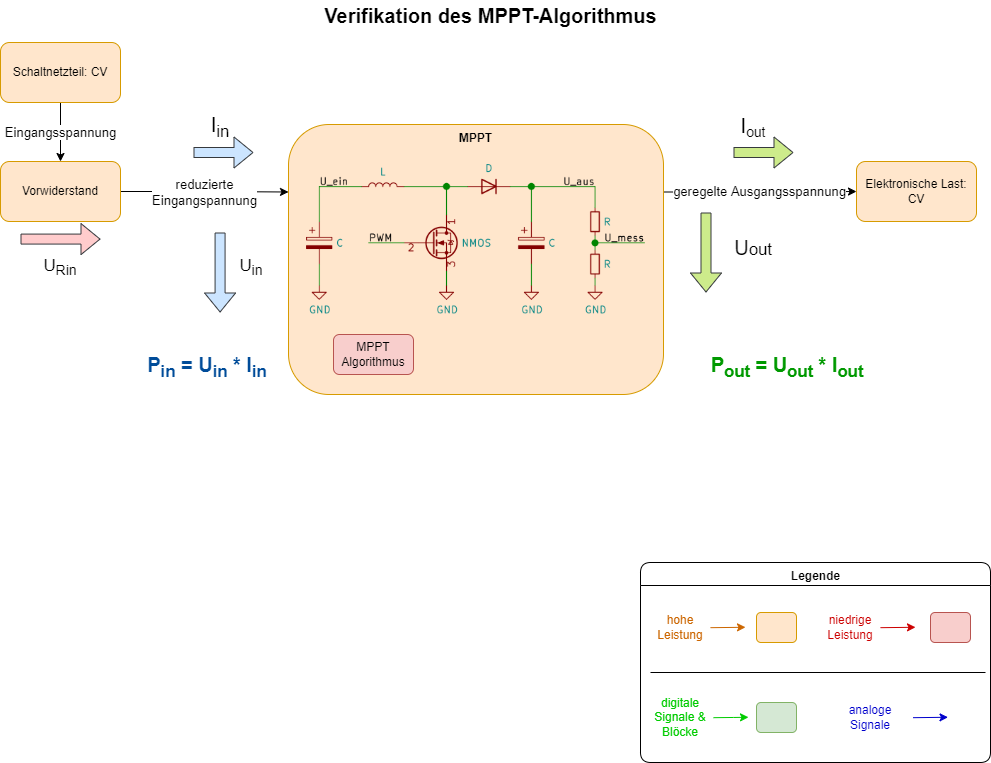

The diagram above was exported from draw.io. Its source (the exported page's mxGraphModel, read from the mxfile embedded in the PNG):
<mxGraphModel dx="1185" dy="637" grid="1" gridSize="10" guides="1" tooltips="1" connect="1" arrows="1" fold="1" page="1" pageScale="1" pageWidth="1169" pageHeight="827" math="0" shadow="0">
  <root>
    <mxCell id="WIyWlLk6GJQsqaUBKTNV-0" />
    <mxCell id="WIyWlLk6GJQsqaUBKTNV-1" parent="WIyWlLk6GJQsqaUBKTNV-0" />
    <mxCell id="voR3VKt6-9s4UawbJ2hm-3" value="&lt;font style=&quot;font-size: 13px&quot;&gt;Eingangsspannung&lt;/font&gt;" style="edgeStyle=orthogonalEdgeStyle;rounded=0;orthogonalLoop=1;jettySize=auto;html=1;strokeColor=#000000;" parent="WIyWlLk6GJQsqaUBKTNV-1" source="voR3VKt6-9s4UawbJ2hm-1" target="voR3VKt6-9s4UawbJ2hm-20" edge="1">
      <mxGeometry x="0.0196" relative="1" as="geometry">
        <mxPoint x="80" y="142" as="targetPoint" />
        <Array as="points">
          <mxPoint x="210" y="222" />
        </Array>
        <mxPoint as="offset" />
      </mxGeometry>
    </mxCell>
    <mxCell id="voR3VKt6-9s4UawbJ2hm-1" value="Schaltnetzteil: CV" style="rounded=1;whiteSpace=wrap;html=1;fillColor=#ffe6cc;strokeColor=#d79b00;gradientDirection=north;" parent="WIyWlLk6GJQsqaUBKTNV-1" vertex="1">
      <mxGeometry x="150" y="80" width="120" height="60" as="geometry" />
    </mxCell>
    <mxCell id="H6swUhebpHgzh_10ZjOx-6" style="edgeStyle=orthogonalEdgeStyle;rounded=0;orthogonalLoop=1;jettySize=auto;html=1;exitX=1;exitY=0.25;exitDx=0;exitDy=0;" edge="1" parent="WIyWlLk6GJQsqaUBKTNV-1" source="voR3VKt6-9s4UawbJ2hm-11" target="H6swUhebpHgzh_10ZjOx-3">
      <mxGeometry relative="1" as="geometry" />
    </mxCell>
    <mxCell id="H6swUhebpHgzh_10ZjOx-7" value="&lt;font style=&quot;font-size: 13px&quot;&gt;geregelte Ausgangsspannung&lt;/font&gt;" style="edgeLabel;html=1;align=center;verticalAlign=middle;resizable=0;points=[];" vertex="1" connectable="0" parent="H6swUhebpHgzh_10ZjOx-6">
      <mxGeometry x="0.1277" y="1" relative="1" as="geometry">
        <mxPoint x="-13" y="1" as="offset" />
      </mxGeometry>
    </mxCell>
    <mxCell id="voR3VKt6-9s4UawbJ2hm-11" value="MPPT" style="rounded=1;whiteSpace=wrap;html=1;align=center;verticalAlign=top;horizontal=1;fontStyle=1;fillColor=#ffe6cc;strokeColor=#d79b00;gradientDirection=north;" parent="WIyWlLk6GJQsqaUBKTNV-1" vertex="1">
      <mxGeometry x="438" y="162" width="375" height="270" as="geometry" />
    </mxCell>
    <mxCell id="voR3VKt6-9s4UawbJ2hm-22" value="&lt;font style=&quot;font-size: 13px&quot;&gt;reduzierte&lt;br&gt;Eingangspannung&lt;/font&gt;" style="edgeStyle=orthogonalEdgeStyle;rounded=0;orthogonalLoop=1;jettySize=auto;html=1;exitX=1;exitY=0.5;exitDx=0;exitDy=0;entryX=0;entryY=0.25;entryDx=0;entryDy=0;strokeColor=#000000;" parent="WIyWlLk6GJQsqaUBKTNV-1" source="voR3VKt6-9s4UawbJ2hm-20" target="voR3VKt6-9s4UawbJ2hm-11" edge="1">
      <mxGeometry relative="1" as="geometry" />
    </mxCell>
    <mxCell id="voR3VKt6-9s4UawbJ2hm-20" value="Vorwiderstand" style="rounded=1;whiteSpace=wrap;html=1;fillColor=#ffe6cc;strokeColor=#d79b00;gradientDirection=north;" parent="WIyWlLk6GJQsqaUBKTNV-1" vertex="1">
      <mxGeometry x="150" y="199" width="120" height="60" as="geometry" />
    </mxCell>
    <mxCell id="voR3VKt6-9s4UawbJ2hm-51" value="" style="shape=image;verticalLabelPosition=bottom;labelBackgroundColor=#ffffff;verticalAlign=top;aspect=fixed;imageAspect=0;image=data:image/png,(base64 omitted: 19148 chars);" parent="WIyWlLk6GJQsqaUBKTNV-1" vertex="1">
      <mxGeometry x="456.04999999999995" y="202" width="338.91" height="150" as="geometry" />
    </mxCell>
    <mxCell id="voR3VKt6-9s4UawbJ2hm-63" value="Legende" style="swimlane;rounded=1;gradientColor=none;gradientDirection=north;verticalAlign=top;html=1;startSize=23;" parent="WIyWlLk6GJQsqaUBKTNV-1" vertex="1">
      <mxGeometry x="790" y="600" width="350" height="200" as="geometry">
        <mxRectangle x="950" y="600" width="80" height="23" as="alternateBounds" />
      </mxGeometry>
    </mxCell>
    <mxCell id="voR3VKt6-9s4UawbJ2hm-64" value="" style="rounded=1;whiteSpace=wrap;html=1;gradientDirection=north;verticalAlign=top;fillColor=#ffe6cc;strokeColor=#d79b00;" parent="voR3VKt6-9s4UawbJ2hm-63" vertex="1">
      <mxGeometry x="116" y="50" width="40" height="30" as="geometry" />
    </mxCell>
    <mxCell id="voR3VKt6-9s4UawbJ2hm-65" value="" style="endArrow=classic;html=1;rounded=0;strokeColor=#CC6600;fontColor=#CC6600;" parent="voR3VKt6-9s4UawbJ2hm-63" edge="1">
      <mxGeometry width="50" height="50" relative="1" as="geometry">
        <mxPoint x="70" y="65.18" as="sourcePoint" />
        <mxPoint x="105" y="64.76000000000005" as="targetPoint" />
      </mxGeometry>
    </mxCell>
    <mxCell id="voR3VKt6-9s4UawbJ2hm-67" value="hohe Leistung" style="text;html=1;strokeColor=none;fillColor=none;align=center;verticalAlign=middle;whiteSpace=wrap;rounded=0;fontColor=#CC6600;" parent="voR3VKt6-9s4UawbJ2hm-63" vertex="1">
      <mxGeometry x="10" y="50" width="60" height="30" as="geometry" />
    </mxCell>
    <mxCell id="voR3VKt6-9s4UawbJ2hm-68" value="" style="endArrow=none;html=1;rounded=0;fontColor=#CC6600;strokeColor=#000000;" parent="voR3VKt6-9s4UawbJ2hm-63" edge="1">
      <mxGeometry width="50" height="50" relative="1" as="geometry">
        <mxPoint x="10" y="110" as="sourcePoint" />
        <mxPoint x="345" y="110" as="targetPoint" />
      </mxGeometry>
    </mxCell>
    <mxCell id="voR3VKt6-9s4UawbJ2hm-70" value="" style="endArrow=classic;html=1;rounded=0;strokeColor=#0000CC;fontColor=#0000CC;" parent="voR3VKt6-9s4UawbJ2hm-63" edge="1">
      <mxGeometry width="50" height="50" relative="1" as="geometry">
        <mxPoint x="272.5" y="155.18000000000006" as="sourcePoint" />
        <mxPoint x="307.5" y="154.76" as="targetPoint" />
      </mxGeometry>
    </mxCell>
    <mxCell id="voR3VKt6-9s4UawbJ2hm-71" value="analoge Signale" style="text;html=1;strokeColor=none;fillColor=none;align=center;verticalAlign=middle;whiteSpace=wrap;rounded=0;fontColor=#0000CC;" parent="voR3VKt6-9s4UawbJ2hm-63" vertex="1">
      <mxGeometry x="200" y="140" width="60" height="30" as="geometry" />
    </mxCell>
    <mxCell id="voR3VKt6-9s4UawbJ2hm-77" value="" style="endArrow=classic;html=1;rounded=0;strokeColor=#00CC00;fontColor=#0000CC;" parent="voR3VKt6-9s4UawbJ2hm-63" edge="1">
      <mxGeometry width="50" height="50" relative="1" as="geometry">
        <mxPoint x="73" y="155.18000000000004" as="sourcePoint" />
        <mxPoint x="108" y="154.75999999999996" as="targetPoint" />
        <Array as="points">
          <mxPoint x="73" y="154.97" />
          <mxPoint x="93" y="154.97" />
        </Array>
      </mxGeometry>
    </mxCell>
    <mxCell id="voR3VKt6-9s4UawbJ2hm-78" value="digitale Signale &amp;amp; Blöcke" style="text;html=1;strokeColor=none;fillColor=none;align=center;verticalAlign=middle;whiteSpace=wrap;rounded=0;fontColor=#00CC00;" parent="voR3VKt6-9s4UawbJ2hm-63" vertex="1">
      <mxGeometry x="10" y="140" width="60" height="30" as="geometry" />
    </mxCell>
    <mxCell id="voR3VKt6-9s4UawbJ2hm-79" value="" style="rounded=1;whiteSpace=wrap;html=1;gradientDirection=north;verticalAlign=top;fillColor=#d5e8d4;strokeColor=#82b366;" parent="voR3VKt6-9s4UawbJ2hm-63" vertex="1">
      <mxGeometry x="116" y="140" width="40" height="30" as="geometry" />
    </mxCell>
    <mxCell id="voR3VKt6-9s4UawbJ2hm-80" value="" style="rounded=1;whiteSpace=wrap;html=1;gradientDirection=north;verticalAlign=top;fillColor=#f8cecc;strokeColor=#b85450;" parent="voR3VKt6-9s4UawbJ2hm-63" vertex="1">
      <mxGeometry x="290" y="50" width="40" height="30" as="geometry" />
    </mxCell>
    <mxCell id="voR3VKt6-9s4UawbJ2hm-82" value="niedrige Leistung" style="text;html=1;align=center;verticalAlign=middle;whiteSpace=wrap;rounded=0;fontColor=#CC0000;" parent="voR3VKt6-9s4UawbJ2hm-63" vertex="1">
      <mxGeometry x="180" y="50" width="60" height="30" as="geometry" />
    </mxCell>
    <mxCell id="voR3VKt6-9s4UawbJ2hm-81" value="" style="endArrow=classic;html=1;rounded=0;strokeColor=#CC0000;fontColor=#CC6600;" parent="voR3VKt6-9s4UawbJ2hm-63" edge="1">
      <mxGeometry width="50" height="50" relative="1" as="geometry">
        <mxPoint x="240" y="65.18000000000006" as="sourcePoint" />
        <mxPoint x="275" y="64.75999999999999" as="targetPoint" />
      </mxGeometry>
    </mxCell>
    <mxCell id="voR3VKt6-9s4UawbJ2hm-83" value="Verifikation des MPPT-Algorithmus" style="text;html=1;strokeColor=none;fillColor=none;align=center;verticalAlign=middle;whiteSpace=wrap;rounded=0;fontColor=#000000;fontStyle=1;fontSize=20;" parent="WIyWlLk6GJQsqaUBKTNV-1" vertex="1">
      <mxGeometry x="457.5" y="38" width="365" height="30" as="geometry" />
    </mxCell>
    <mxCell id="H6swUhebpHgzh_10ZjOx-0" value="MPPT Algorithmus" style="rounded=1;whiteSpace=wrap;html=1;fillColor=#f8cecc;strokeColor=#b85450;gradientDirection=north;" vertex="1" parent="WIyWlLk6GJQsqaUBKTNV-1">
      <mxGeometry x="483" y="372" width="80" height="40" as="geometry" />
    </mxCell>
    <mxCell id="H6swUhebpHgzh_10ZjOx-3" value="Elektronische Last: CV" style="rounded=1;whiteSpace=wrap;html=1;fillColor=#ffe6cc;strokeColor=#d79b00;gradientDirection=north;" vertex="1" parent="WIyWlLk6GJQsqaUBKTNV-1">
      <mxGeometry x="1006" y="199" width="120" height="60" as="geometry" />
    </mxCell>
    <mxCell id="H6swUhebpHgzh_10ZjOx-8" value="" style="shape=flexArrow;endArrow=classic;html=1;rounded=0;strokeColor=#36393d;fillColor=#cce5ff;" edge="1" parent="WIyWlLk6GJQsqaUBKTNV-1">
      <mxGeometry width="50" height="50" relative="1" as="geometry">
        <mxPoint x="343" y="190" as="sourcePoint" />
        <mxPoint x="403" y="190" as="targetPoint" />
      </mxGeometry>
    </mxCell>
    <mxCell id="H6swUhebpHgzh_10ZjOx-9" value="" style="shape=flexArrow;endArrow=classic;html=1;rounded=0;strokeColor=#36393d;fillColor=#cdeb8b;" edge="1" parent="WIyWlLk6GJQsqaUBKTNV-1">
      <mxGeometry width="50" height="50" relative="1" as="geometry">
        <mxPoint x="883" y="190" as="sourcePoint" />
        <mxPoint x="943" y="190" as="targetPoint" />
      </mxGeometry>
    </mxCell>
    <mxCell id="H6swUhebpHgzh_10ZjOx-10" value="&lt;font style=&quot;font-size: 20px&quot;&gt;I&lt;sub&gt;in&lt;/sub&gt;&lt;/font&gt;" style="text;html=1;strokeColor=none;fillColor=none;align=center;verticalAlign=middle;whiteSpace=wrap;rounded=0;" vertex="1" parent="WIyWlLk6GJQsqaUBKTNV-1">
      <mxGeometry x="340" y="150" width="60" height="30" as="geometry" />
    </mxCell>
    <mxCell id="H6swUhebpHgzh_10ZjOx-11" value="&lt;font style=&quot;font-size: 20px&quot;&gt;I&lt;/font&gt;&lt;font style=&quot;font-size: 16.6667px&quot;&gt;&lt;sub&gt;out&lt;/sub&gt;&lt;/font&gt;" style="text;html=1;strokeColor=none;fillColor=none;align=center;verticalAlign=middle;whiteSpace=wrap;rounded=0;" vertex="1" parent="WIyWlLk6GJQsqaUBKTNV-1">
      <mxGeometry x="873" y="150" width="60" height="30" as="geometry" />
    </mxCell>
    <mxCell id="H6swUhebpHgzh_10ZjOx-12" value="" style="shape=flexArrow;endArrow=classic;html=1;rounded=0;strokeColor=#36393d;fillColor=#cdeb8b;" edge="1" parent="WIyWlLk6GJQsqaUBKTNV-1">
      <mxGeometry width="50" height="50" relative="1" as="geometry">
        <mxPoint x="855.5" y="250" as="sourcePoint" />
        <mxPoint x="855.5" y="330" as="targetPoint" />
      </mxGeometry>
    </mxCell>
    <mxCell id="H6swUhebpHgzh_10ZjOx-13" value="&lt;font&gt;&lt;sub&gt;&lt;span style=&quot;font-size: 20px&quot;&gt;U&lt;/span&gt;&lt;span style=&quot;font-size: 16.6667px&quot;&gt;out&lt;/span&gt;&lt;/sub&gt;&lt;/font&gt;" style="text;html=1;strokeColor=none;fillColor=none;align=center;verticalAlign=middle;whiteSpace=wrap;rounded=0;" vertex="1" parent="WIyWlLk6GJQsqaUBKTNV-1">
      <mxGeometry x="873" y="270" width="60" height="30" as="geometry" />
    </mxCell>
    <mxCell id="H6swUhebpHgzh_10ZjOx-14" value="" style="shape=flexArrow;endArrow=classic;html=1;rounded=0;strokeColor=#36393d;fillColor=#cce5ff;" edge="1" parent="WIyWlLk6GJQsqaUBKTNV-1">
      <mxGeometry width="50" height="50" relative="1" as="geometry">
        <mxPoint x="369.58" y="269.9999999999999" as="sourcePoint" />
        <mxPoint x="369.58" y="349.9999999999999" as="targetPoint" />
      </mxGeometry>
    </mxCell>
    <mxCell id="H6swUhebpHgzh_10ZjOx-15" value="&lt;span style=&quot;font-size: 16.6667px&quot;&gt;U&lt;sub&gt;in&lt;/sub&gt;&lt;/span&gt;" style="text;html=1;strokeColor=none;fillColor=none;align=center;verticalAlign=middle;whiteSpace=wrap;rounded=0;" vertex="1" parent="WIyWlLk6GJQsqaUBKTNV-1">
      <mxGeometry x="370.5" y="290" width="60" height="30" as="geometry" />
    </mxCell>
    <mxCell id="H6swUhebpHgzh_10ZjOx-16" value="" style="shape=flexArrow;endArrow=classic;html=1;rounded=0;strokeColor=#36393d;fillColor=#ffcccc;" edge="1" parent="WIyWlLk6GJQsqaUBKTNV-1">
      <mxGeometry width="50" height="50" relative="1" as="geometry">
        <mxPoint x="169.99999999999991" y="276.57999999999987" as="sourcePoint" />
        <mxPoint x="250" y="276.58" as="targetPoint" />
      </mxGeometry>
    </mxCell>
    <mxCell id="H6swUhebpHgzh_10ZjOx-17" value="&lt;span style=&quot;font-size: 16.6667px&quot;&gt;U&lt;sub&gt;Rin&lt;/sub&gt;&lt;/span&gt;" style="text;html=1;strokeColor=none;fillColor=none;align=center;verticalAlign=middle;whiteSpace=wrap;rounded=0;" vertex="1" parent="WIyWlLk6GJQsqaUBKTNV-1">
      <mxGeometry x="180" y="290" width="60" height="30" as="geometry" />
    </mxCell>
    <mxCell id="H6swUhebpHgzh_10ZjOx-18" value="&lt;b style=&quot;font-size: 20px&quot;&gt;&lt;font color=&quot;#009900&quot;&gt;P&lt;sub&gt;out&lt;/sub&gt; = U&lt;sub&gt;out&lt;/sub&gt; * I&lt;sub&gt;out&lt;/sub&gt;&lt;/font&gt;&lt;/b&gt;" style="text;html=1;strokeColor=none;fillColor=none;align=center;verticalAlign=middle;whiteSpace=wrap;rounded=0;fontSize=13;" vertex="1" parent="WIyWlLk6GJQsqaUBKTNV-1">
      <mxGeometry x="830" y="396" width="214" height="18" as="geometry" />
    </mxCell>
    <mxCell id="H6swUhebpHgzh_10ZjOx-19" value="&lt;b style=&quot;font-size: 20px&quot;&gt;&lt;font color=&quot;#004c99&quot;&gt;P&lt;sub&gt;in&lt;/sub&gt;&amp;nbsp;= U&lt;sub&gt;in&lt;/sub&gt;&amp;nbsp;* I&lt;sub&gt;in&lt;/sub&gt;&lt;/font&gt;&lt;/b&gt;" style="text;html=1;strokeColor=none;fillColor=none;align=center;verticalAlign=middle;whiteSpace=wrap;rounded=0;fontSize=13;" vertex="1" parent="WIyWlLk6GJQsqaUBKTNV-1">
      <mxGeometry x="250" y="396" width="214" height="18" as="geometry" />
    </mxCell>
  </root>
</mxGraphModel>